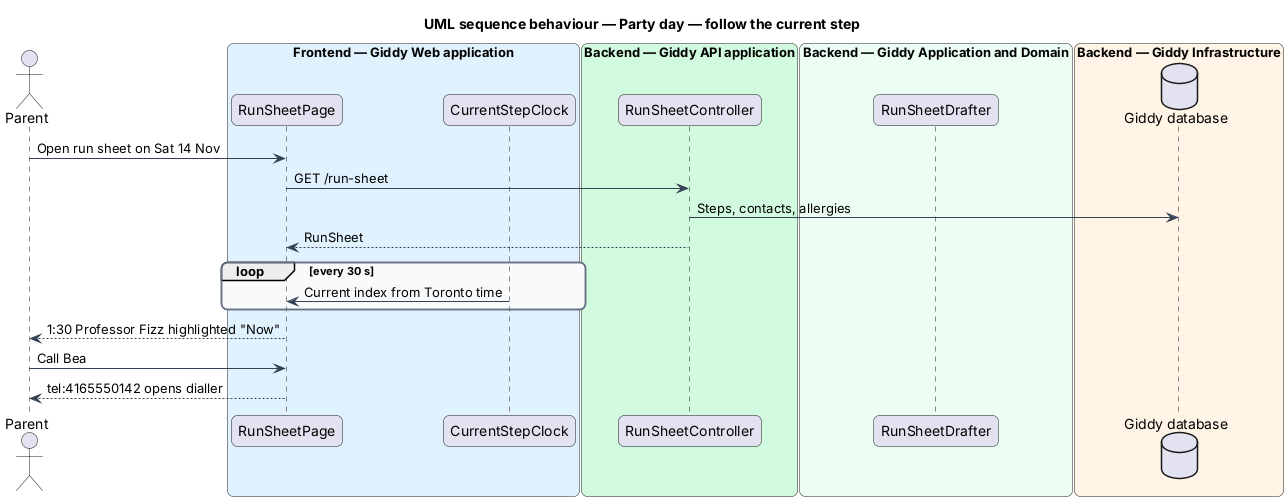

The diagram above was rendered by PlantUML. Its source (embedded in the PNG):
@startuml
title UML sequence behaviour — Party day — follow the current step
skinparam backgroundColor #FFFFFF
skinparam shadowing false
skinparam roundcorner 12
skinparam defaultFontName Arial
skinparam ArrowColor #344054
skinparam rectangle {
  BorderColor #344054
  FontColor #101828
}
skinparam package {
  BorderColor #667085
  FontColor #101828
  BackgroundColor #F9FAFB
}
actor "Parent" as actor
box "Frontend — Giddy Web application" #E0F2FE
  participant "RunSheetPage" as page
  participant "CurrentStepClock" as clock
end box
box "Backend — Giddy API application" #D1FADF
  participant "RunSheetController" as ctrl
end box
box "Backend — Giddy Application and Domain" #ECFDF3
  participant "RunSheetDrafter" as draft
end box
box "Backend — Giddy Infrastructure" #FFF4E5
  database "Giddy database" as db
end box
actor -> page : Open run sheet on Sat 14 Nov
page -> ctrl : GET /run-sheet
ctrl -> db : Steps, contacts, allergies
ctrl --> page : RunSheet
loop every 30 s
  clock -> page : Current index from Toronto time
end
page --> actor : 1:30 Professor Fizz highlighted "Now"
actor -> page : Call Bea
page --> actor : tel:4165550142 opens dialler
@enduml